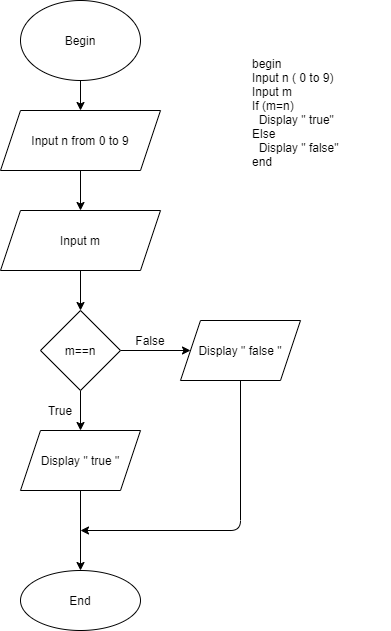

The diagram above was exported from draw.io. Its source (the exported page's mxGraphModel, read from the mxfile embedded in the PNG):
<mxGraphModel dx="1038" dy="580" grid="1" gridSize="10" guides="1" tooltips="1" connect="1" arrows="1" fold="1" page="1" pageScale="1" pageWidth="850" pageHeight="1100" math="0" shadow="0">
  <root>
    <mxCell id="0" />
    <mxCell id="1" parent="0" />
    <mxCell id="ccGbdHh_l3ORsoRJg_uU-3" value="" style="edgeStyle=orthogonalEdgeStyle;rounded=0;orthogonalLoop=1;jettySize=auto;html=1;" edge="1" parent="1" source="ccGbdHh_l3ORsoRJg_uU-1" target="ccGbdHh_l3ORsoRJg_uU-2">
      <mxGeometry relative="1" as="geometry" />
    </mxCell>
    <mxCell id="ccGbdHh_l3ORsoRJg_uU-1" value="Begin" style="ellipse;whiteSpace=wrap;html=1;" vertex="1" parent="1">
      <mxGeometry x="220" y="40" width="120" height="80" as="geometry" />
    </mxCell>
    <mxCell id="ccGbdHh_l3ORsoRJg_uU-6" value="" style="edgeStyle=orthogonalEdgeStyle;rounded=0;orthogonalLoop=1;jettySize=auto;html=1;" edge="1" parent="1" source="ccGbdHh_l3ORsoRJg_uU-2" target="ccGbdHh_l3ORsoRJg_uU-5">
      <mxGeometry relative="1" as="geometry" />
    </mxCell>
    <mxCell id="ccGbdHh_l3ORsoRJg_uU-2" value="Input n from 0 to 9" style="shape=parallelogram;perimeter=parallelogramPerimeter;whiteSpace=wrap;html=1;fixedSize=1;" vertex="1" parent="1">
      <mxGeometry x="200" y="150" width="160" height="60" as="geometry" />
    </mxCell>
    <mxCell id="ccGbdHh_l3ORsoRJg_uU-8" value="" style="edgeStyle=orthogonalEdgeStyle;rounded=0;orthogonalLoop=1;jettySize=auto;html=1;" edge="1" parent="1" source="ccGbdHh_l3ORsoRJg_uU-5" target="ccGbdHh_l3ORsoRJg_uU-7">
      <mxGeometry relative="1" as="geometry" />
    </mxCell>
    <mxCell id="ccGbdHh_l3ORsoRJg_uU-5" value="Input m" style="shape=parallelogram;perimeter=parallelogramPerimeter;whiteSpace=wrap;html=1;fixedSize=1;" vertex="1" parent="1">
      <mxGeometry x="200" y="250" width="160" height="60" as="geometry" />
    </mxCell>
    <mxCell id="ccGbdHh_l3ORsoRJg_uU-10" value="" style="edgeStyle=orthogonalEdgeStyle;rounded=0;orthogonalLoop=1;jettySize=auto;html=1;" edge="1" parent="1" source="ccGbdHh_l3ORsoRJg_uU-7" target="ccGbdHh_l3ORsoRJg_uU-9">
      <mxGeometry relative="1" as="geometry" />
    </mxCell>
    <mxCell id="ccGbdHh_l3ORsoRJg_uU-12" value="" style="edgeStyle=orthogonalEdgeStyle;rounded=0;orthogonalLoop=1;jettySize=auto;html=1;" edge="1" parent="1" source="ccGbdHh_l3ORsoRJg_uU-7" target="ccGbdHh_l3ORsoRJg_uU-11">
      <mxGeometry relative="1" as="geometry" />
    </mxCell>
    <mxCell id="ccGbdHh_l3ORsoRJg_uU-7" value="m==n" style="rhombus;whiteSpace=wrap;html=1;" vertex="1" parent="1">
      <mxGeometry x="240" y="350" width="80" height="80" as="geometry" />
    </mxCell>
    <mxCell id="ccGbdHh_l3ORsoRJg_uU-15" value="" style="edgeStyle=orthogonalEdgeStyle;rounded=0;orthogonalLoop=1;jettySize=auto;html=1;" edge="1" parent="1" source="ccGbdHh_l3ORsoRJg_uU-9" target="ccGbdHh_l3ORsoRJg_uU-14">
      <mxGeometry relative="1" as="geometry" />
    </mxCell>
    <mxCell id="ccGbdHh_l3ORsoRJg_uU-9" value="Display &quot; true &quot;" style="shape=parallelogram;perimeter=parallelogramPerimeter;whiteSpace=wrap;html=1;fixedSize=1;" vertex="1" parent="1">
      <mxGeometry x="220" y="470" width="120" height="60" as="geometry" />
    </mxCell>
    <mxCell id="ccGbdHh_l3ORsoRJg_uU-11" value="Display &quot; false &quot;" style="shape=parallelogram;perimeter=parallelogramPerimeter;whiteSpace=wrap;html=1;fixedSize=1;" vertex="1" parent="1">
      <mxGeometry x="380" y="360" width="120" height="60" as="geometry" />
    </mxCell>
    <mxCell id="ccGbdHh_l3ORsoRJg_uU-13" value="" style="endArrow=classic;html=1;exitX=0.5;exitY=1;exitDx=0;exitDy=0;" edge="1" parent="1" source="ccGbdHh_l3ORsoRJg_uU-11">
      <mxGeometry width="50" height="50" relative="1" as="geometry">
        <mxPoint x="400" y="520" as="sourcePoint" />
        <mxPoint x="280" y="570" as="targetPoint" />
        <Array as="points">
          <mxPoint x="440" y="570" />
        </Array>
      </mxGeometry>
    </mxCell>
    <mxCell id="ccGbdHh_l3ORsoRJg_uU-14" value="End" style="ellipse;whiteSpace=wrap;html=1;" vertex="1" parent="1">
      <mxGeometry x="220" y="610" width="120" height="60" as="geometry" />
    </mxCell>
    <mxCell id="ccGbdHh_l3ORsoRJg_uU-20" value="False" style="text;html=1;strokeColor=none;fillColor=none;align=center;verticalAlign=middle;whiteSpace=wrap;rounded=0;" vertex="1" parent="1">
      <mxGeometry x="330" y="370" width="40" height="20" as="geometry" />
    </mxCell>
    <mxCell id="ccGbdHh_l3ORsoRJg_uU-21" value="True" style="text;html=1;strokeColor=none;fillColor=none;align=center;verticalAlign=middle;whiteSpace=wrap;rounded=0;" vertex="1" parent="1">
      <mxGeometry x="240" y="440" width="40" height="20" as="geometry" />
    </mxCell>
    <mxCell id="ccGbdHh_l3ORsoRJg_uU-22" value="begin&lt;br&gt;Input n ( 0 to 9)&lt;br&gt;Input m&lt;br&gt;If (m=n)&lt;br&gt;&amp;nbsp; Display &quot; true&quot;&lt;br&gt;Else&lt;br&gt;&amp;nbsp; Display &quot; false&quot;&lt;br&gt;end" style="text;html=1;strokeColor=none;fillColor=none;align=left;verticalAlign=top;whiteSpace=wrap;rounded=0;horizontal=1;" vertex="1" parent="1">
      <mxGeometry x="450" y="90" width="140" height="150" as="geometry" />
    </mxCell>
  </root>
</mxGraphModel>